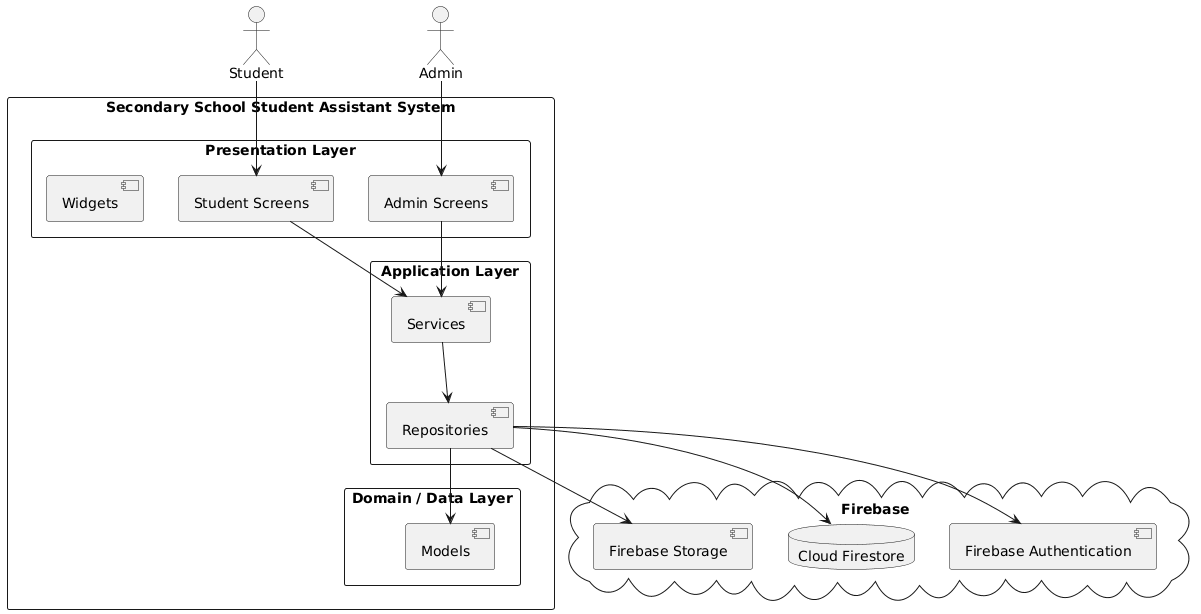

The diagram above was rendered by PlantUML. Its source (embedded in the PNG):
@startuml
top to bottom direction

actor Student
actor Admin

rectangle "Secondary School Student Assistant System" {

  rectangle "Presentation Layer" {
    component "Student Screens" as StudentUI
    component "Admin Screens" as AdminUI
    component "Widgets" as Widgets
  }

  rectangle "Application Layer" {
    component "Services" as Services
    component "Repositories" as Repositories
  }

  rectangle "Domain / Data Layer" {
    component "Models" as Models
  }
}

cloud "Firebase" {

  component "Firebase Authentication" as Auth
  database "Cloud Firestore" as Firestore
  component "Firebase Storage" as Storage
}

Student --> StudentUI
Admin --> AdminUI

StudentUI --> Services
AdminUI --> Services

Services --> Repositories
Repositories --> Models

Repositories --> Auth
Repositories --> Firestore
Repositories --> Storage
@enduml